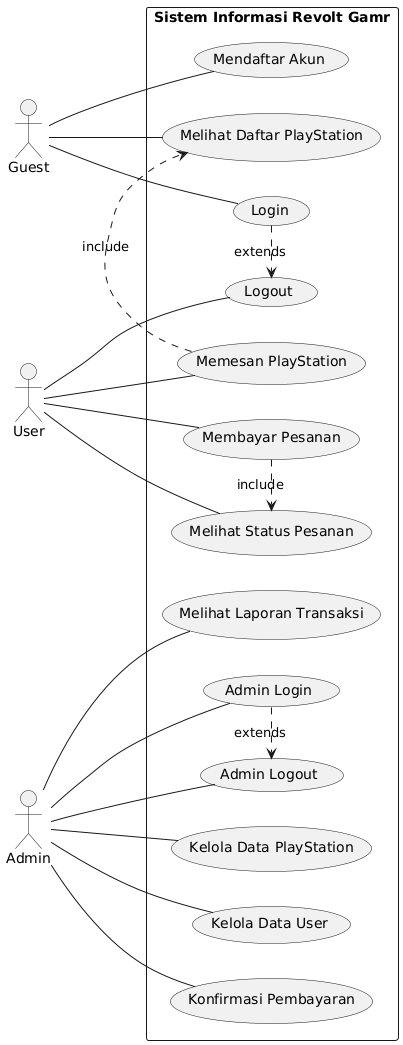

The diagram above was rendered by PlantUML. Its source (embedded in the PNG):
@startuml
left to right direction
actor Guest
actor User
actor Admin

rectangle "Sistem Informasi Revolt Gamr" {
  Guest -- (Melihat Daftar PlayStation)
  Guest -- (Mendaftar Akun)
  Guest -- (Login)

  User -- (Memesan PlayStation)
  User -- (Membayar Pesanan)
  User -- (Melihat Status Pesanan)
  User -- (Logout)

  Admin -- (Kelola Data PlayStation)
  Admin -- (Kelola Data User)
  Admin -- (Konfirmasi Pembayaran)
  Admin -- (Melihat Laporan Transaksi)
  Admin -- (Admin Login)
  Admin -- (Admin Logout)

  (Memesan PlayStation) .> (Melihat Daftar PlayStation) : include
  (Membayar Pesanan) .> (Melihat Status Pesanan) : include
}

(Login) .> (Logout) : extends
(Admin Login) .> (Admin Logout) : extends
@enduml